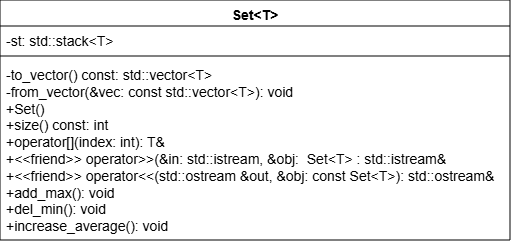

The diagram above was exported from draw.io. Its source (the exported page's mxGraphModel, read from the mxfile embedded in the PNG):
<mxGraphModel dx="589" dy="321" grid="1" gridSize="10" guides="1" tooltips="1" connect="1" arrows="1" fold="1" page="1" pageScale="1" pageWidth="827" pageHeight="1169" background="#ffffff" math="0" shadow="0">
  <root>
    <mxCell id="0" />
    <mxCell id="1" parent="0" />
    <mxCell id="7KxKljIykLx7ZczPdXQR-1" parent="1" style="swimlane;fontStyle=1;align=center;verticalAlign=top;childLayout=stackLayout;horizontal=1;startSize=26;horizontalStack=0;resizeParent=1;resizeParentMax=0;resizeLast=0;collapsible=1;marginBottom=0;whiteSpace=wrap;fontSize=14;" value="Set&lt;T&gt;" vertex="1">
      <mxGeometry height="240" width="510" x="40" y="40" as="geometry" />
    </mxCell>
    <mxCell id="7KxKljIykLx7ZczPdXQR-2" parent="7KxKljIykLx7ZczPdXQR-1" style="text;strokeColor=none;fillColor=none;align=left;verticalAlign=top;spacingLeft=4;spacingRight=4;overflow=hidden;rotatable=0;points=[[0,0.5],[1,0.5]];portConstraint=eastwest;whiteSpace=wrap;fontSize=14;" value="-st: std::stack&lt;T&gt; " vertex="1">
      <mxGeometry height="26" width="510" y="26" as="geometry" />
    </mxCell>
    <mxCell id="7KxKljIykLx7ZczPdXQR-3" parent="7KxKljIykLx7ZczPdXQR-1" style="line;strokeWidth=1;fillColor=none;align=left;verticalAlign=middle;spacingTop=-1;spacingLeft=3;spacingRight=3;rotatable=0;labelPosition=right;points=[];portConstraint=eastwest;strokeColor=inherit;" value="" vertex="1">
      <mxGeometry height="8" width="510" y="52" as="geometry" />
    </mxCell>
    <mxCell id="7KxKljIykLx7ZczPdXQR-4" parent="7KxKljIykLx7ZczPdXQR-1" style="text;strokeColor=none;fillColor=none;align=left;verticalAlign=top;spacingLeft=4;spacingRight=4;overflow=hidden;rotatable=0;points=[[0,0.5],[1,0.5]];portConstraint=eastwest;whiteSpace=wrap;fontSize=14;" value="-to_vector() const: std::vector&lt;T&gt;&#10;-from_vector(&amp;vec: const std::vector&lt;T&gt;): void &#10;+Set()&#10;+size() const: int &#10;+operator[](index: int): T&amp; &#10;+&lt;&lt;friend&gt;&gt; operator&gt;&gt;(&amp;in: std::istream, &amp;obj:  Set&lt;T&gt; : std::istream&amp; &#10;+&lt;&lt;friend&gt;&gt; operator&lt;&lt;(std::ostream &amp;out, &amp;obj: const Set&lt;T&gt;): std::ostream&amp; &#10;+add_max(): void &#10;+del_min(): void &#10;+increase_average(): void  " vertex="1">
      <mxGeometry height="180" width="510" y="60" as="geometry" />
    </mxCell>
  </root>
</mxGraphModel>